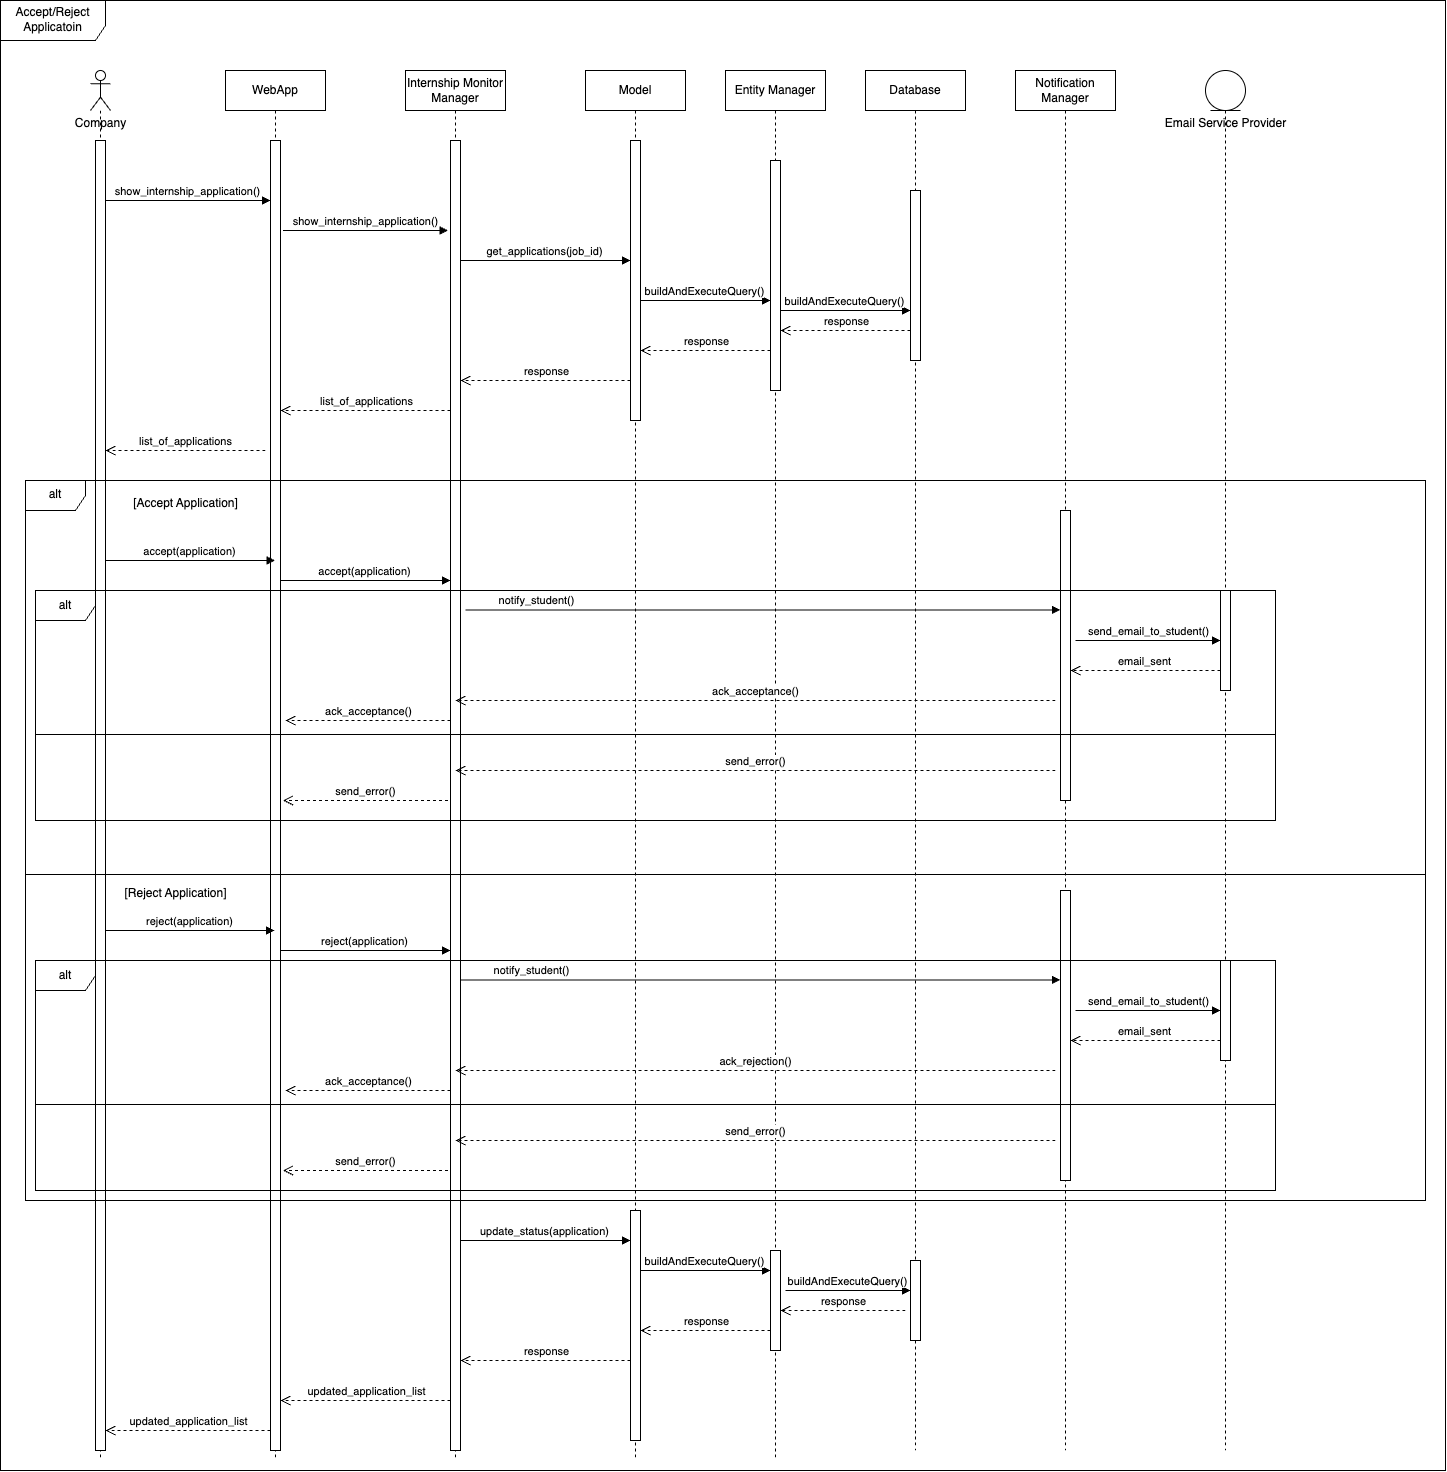

The diagram above was exported from draw.io. Its source (the exported page's mxGraphModel, read from the mxfile embedded in the PNG):
<mxGraphModel dx="2720" dy="2564" grid="1" gridSize="10" guides="1" tooltips="1" connect="1" arrows="1" fold="1" page="1" pageScale="1" pageWidth="850" pageHeight="1100" math="0" shadow="0">
  <root>
    <mxCell id="0" />
    <mxCell id="1" parent="0" />
    <mxCell id="2" value="Accept/Reject Applicatoin" style="shape=umlFrame;whiteSpace=wrap;html=1;pointerEvents=0;width=105;height=40;" vertex="1" parent="1">
      <mxGeometry x="35" y="1080" width="1445" height="1470" as="geometry" />
    </mxCell>
    <mxCell id="3" value="" style="shape=umlLifeline;perimeter=lifelinePerimeter;whiteSpace=wrap;html=1;container=1;dropTarget=0;collapsible=0;recursiveResize=0;outlineConnect=0;portConstraint=eastwest;newEdgeStyle={&quot;curved&quot;:0,&quot;rounded&quot;:0};participant=umlActor;" vertex="1" parent="1">
      <mxGeometry x="125" y="1150" width="20" height="1390" as="geometry" />
    </mxCell>
    <mxCell id="4" value="" style="html=1;points=[[0,0,0,0,5],[0,1,0,0,-5],[1,0,0,0,5],[1,1,0,0,-5]];perimeter=orthogonalPerimeter;outlineConnect=0;targetShapes=umlLifeline;portConstraint=eastwest;newEdgeStyle={&quot;curved&quot;:0,&quot;rounded&quot;:0};" vertex="1" parent="3">
      <mxGeometry x="5" y="70" width="10" height="1310" as="geometry" />
    </mxCell>
    <mxCell id="5" value="Company" style="text;html=1;align=center;verticalAlign=middle;resizable=0;points=[];autosize=1;strokeColor=none;fillColor=none;" vertex="1" parent="1">
      <mxGeometry x="100" y="1188" width="70" height="30" as="geometry" />
    </mxCell>
    <mxCell id="6" value="WebApp" style="shape=umlLifeline;perimeter=lifelinePerimeter;whiteSpace=wrap;html=1;container=1;dropTarget=0;collapsible=0;recursiveResize=0;outlineConnect=0;portConstraint=eastwest;newEdgeStyle={&quot;curved&quot;:0,&quot;rounded&quot;:0};" vertex="1" parent="1">
      <mxGeometry x="260" y="1150" width="100" height="1390" as="geometry" />
    </mxCell>
    <mxCell id="7" value="" style="html=1;points=[[0,0,0,0,5],[0,1,0,0,-5],[1,0,0,0,5],[1,1,0,0,-5]];perimeter=orthogonalPerimeter;outlineConnect=0;targetShapes=umlLifeline;portConstraint=eastwest;newEdgeStyle={&quot;curved&quot;:0,&quot;rounded&quot;:0};" vertex="1" parent="6">
      <mxGeometry x="45" y="70" width="10" height="1310" as="geometry" />
    </mxCell>
    <mxCell id="8" value="Internship Monitor Manager" style="shape=umlLifeline;perimeter=lifelinePerimeter;whiteSpace=wrap;html=1;container=1;dropTarget=0;collapsible=0;recursiveResize=0;outlineConnect=0;portConstraint=eastwest;newEdgeStyle={&quot;curved&quot;:0,&quot;rounded&quot;:0};" vertex="1" parent="1">
      <mxGeometry x="440" y="1150" width="100" height="1390" as="geometry" />
    </mxCell>
    <mxCell id="9" value="" style="html=1;points=[[0,0,0,0,5],[0,1,0,0,-5],[1,0,0,0,5],[1,1,0,0,-5]];perimeter=orthogonalPerimeter;outlineConnect=0;targetShapes=umlLifeline;portConstraint=eastwest;newEdgeStyle={&quot;curved&quot;:0,&quot;rounded&quot;:0};" vertex="1" parent="8">
      <mxGeometry x="45" y="70" width="10" height="1310" as="geometry" />
    </mxCell>
    <mxCell id="10" value="show_internship_application()" style="html=1;verticalAlign=bottom;endArrow=block;curved=0;rounded=0;" edge="1" parent="1">
      <mxGeometry width="80" relative="1" as="geometry">
        <mxPoint x="140" y="1280" as="sourcePoint" />
        <mxPoint x="305" y="1280" as="targetPoint" />
      </mxGeometry>
    </mxCell>
    <mxCell id="11" value="show_internship_application()" style="html=1;verticalAlign=bottom;endArrow=block;curved=0;rounded=0;" edge="1" parent="1">
      <mxGeometry width="80" relative="1" as="geometry">
        <mxPoint x="317.5" y="1310" as="sourcePoint" />
        <mxPoint x="482.5" y="1310" as="targetPoint" />
      </mxGeometry>
    </mxCell>
    <mxCell id="12" value="Entity Manager" style="shape=umlLifeline;perimeter=lifelinePerimeter;whiteSpace=wrap;html=1;container=1;dropTarget=0;collapsible=0;recursiveResize=0;outlineConnect=0;portConstraint=eastwest;newEdgeStyle={&quot;curved&quot;:0,&quot;rounded&quot;:0};" vertex="1" parent="1">
      <mxGeometry x="760" y="1150" width="100" height="1390" as="geometry" />
    </mxCell>
    <mxCell id="13" value="" style="html=1;points=[[0,0,0,0,5],[0,1,0,0,-5],[1,0,0,0,5],[1,1,0,0,-5]];perimeter=orthogonalPerimeter;outlineConnect=0;targetShapes=umlLifeline;portConstraint=eastwest;newEdgeStyle={&quot;curved&quot;:0,&quot;rounded&quot;:0};" vertex="1" parent="12">
      <mxGeometry x="45" y="90" width="10" height="230" as="geometry" />
    </mxCell>
    <mxCell id="14" value="" style="html=1;points=[[0,0,0,0,5],[0,1,0,0,-5],[1,0,0,0,5],[1,1,0,0,-5]];perimeter=orthogonalPerimeter;outlineConnect=0;targetShapes=umlLifeline;portConstraint=eastwest;newEdgeStyle={&quot;curved&quot;:0,&quot;rounded&quot;:0};" vertex="1" parent="12">
      <mxGeometry x="45" y="1180" width="10" height="100" as="geometry" />
    </mxCell>
    <mxCell id="15" value="Model" style="shape=umlLifeline;perimeter=lifelinePerimeter;whiteSpace=wrap;html=1;container=1;dropTarget=0;collapsible=0;recursiveResize=0;outlineConnect=0;portConstraint=eastwest;newEdgeStyle={&quot;curved&quot;:0,&quot;rounded&quot;:0};" vertex="1" parent="1">
      <mxGeometry x="620" y="1150" width="100" height="1390" as="geometry" />
    </mxCell>
    <mxCell id="16" value="" style="html=1;points=[[0,0,0,0,5],[0,1,0,0,-5],[1,0,0,0,5],[1,1,0,0,-5]];perimeter=orthogonalPerimeter;outlineConnect=0;targetShapes=umlLifeline;portConstraint=eastwest;newEdgeStyle={&quot;curved&quot;:0,&quot;rounded&quot;:0};" vertex="1" parent="15">
      <mxGeometry x="45" y="70" width="10" height="280" as="geometry" />
    </mxCell>
    <mxCell id="17" value="" style="html=1;points=[[0,0,0,0,5],[0,1,0,0,-5],[1,0,0,0,5],[1,1,0,0,-5]];perimeter=orthogonalPerimeter;outlineConnect=0;targetShapes=umlLifeline;portConstraint=eastwest;newEdgeStyle={&quot;curved&quot;:0,&quot;rounded&quot;:0};" vertex="1" parent="15">
      <mxGeometry x="45" y="1140" width="10" height="230" as="geometry" />
    </mxCell>
    <mxCell id="18" value="Database" style="shape=umlLifeline;perimeter=lifelinePerimeter;whiteSpace=wrap;html=1;container=1;dropTarget=0;collapsible=0;recursiveResize=0;outlineConnect=0;portConstraint=eastwest;newEdgeStyle={&quot;curved&quot;:0,&quot;rounded&quot;:0};" vertex="1" parent="1">
      <mxGeometry x="900" y="1150" width="100" height="1380" as="geometry" />
    </mxCell>
    <mxCell id="19" value="" style="html=1;points=[[0,0,0,0,5],[0,1,0,0,-5],[1,0,0,0,5],[1,1,0,0,-5]];perimeter=orthogonalPerimeter;outlineConnect=0;targetShapes=umlLifeline;portConstraint=eastwest;newEdgeStyle={&quot;curved&quot;:0,&quot;rounded&quot;:0};" vertex="1" parent="18">
      <mxGeometry x="45" y="120" width="10" height="170" as="geometry" />
    </mxCell>
    <mxCell id="20" value="" style="html=1;points=[[0,0,0,0,5],[0,1,0,0,-5],[1,0,0,0,5],[1,1,0,0,-5]];perimeter=orthogonalPerimeter;outlineConnect=0;targetShapes=umlLifeline;portConstraint=eastwest;newEdgeStyle={&quot;curved&quot;:0,&quot;rounded&quot;:0};" vertex="1" parent="18">
      <mxGeometry x="45" y="1190" width="10" height="80" as="geometry" />
    </mxCell>
    <mxCell id="21" value="buildAndExecuteQuery()" style="html=1;verticalAlign=bottom;endArrow=block;curved=0;rounded=0;" edge="1" parent="1">
      <mxGeometry width="80" relative="1" as="geometry">
        <mxPoint x="675" y="1380" as="sourcePoint" />
        <mxPoint x="805" y="1380" as="targetPoint" />
      </mxGeometry>
    </mxCell>
    <mxCell id="22" value="buildAndExecuteQuery()" style="html=1;verticalAlign=bottom;endArrow=block;curved=0;rounded=0;" edge="1" parent="1">
      <mxGeometry width="80" relative="1" as="geometry">
        <mxPoint x="815" y="1390" as="sourcePoint" />
        <mxPoint x="945" y="1390" as="targetPoint" />
        <mxPoint as="offset" />
      </mxGeometry>
    </mxCell>
    <mxCell id="23" value="response" style="html=1;verticalAlign=bottom;endArrow=open;dashed=1;endSize=8;curved=0;rounded=0;" edge="1" parent="1">
      <mxGeometry relative="1" as="geometry">
        <mxPoint x="945" y="1410" as="sourcePoint" />
        <mxPoint x="815" y="1410" as="targetPoint" />
      </mxGeometry>
    </mxCell>
    <mxCell id="24" value="response" style="html=1;verticalAlign=bottom;endArrow=open;dashed=1;endSize=8;curved=0;rounded=0;" edge="1" parent="1">
      <mxGeometry relative="1" as="geometry">
        <mxPoint x="805" y="1430" as="sourcePoint" />
        <mxPoint x="675" y="1430" as="targetPoint" />
      </mxGeometry>
    </mxCell>
    <mxCell id="25" value="get_applications(job_id)" style="html=1;verticalAlign=bottom;endArrow=block;curved=0;rounded=0;" edge="1" parent="1">
      <mxGeometry width="80" relative="1" as="geometry">
        <mxPoint x="495" y="1340" as="sourcePoint" />
        <mxPoint x="665" y="1340" as="targetPoint" />
      </mxGeometry>
    </mxCell>
    <mxCell id="26" value="response" style="html=1;verticalAlign=bottom;endArrow=open;dashed=1;endSize=8;curved=0;rounded=0;" edge="1" parent="1">
      <mxGeometry relative="1" as="geometry">
        <mxPoint x="665" y="1460" as="sourcePoint" />
        <mxPoint x="495" y="1460" as="targetPoint" />
      </mxGeometry>
    </mxCell>
    <mxCell id="27" value="list_of_applications" style="html=1;verticalAlign=bottom;endArrow=open;dashed=1;endSize=8;curved=0;rounded=0;" edge="1" parent="1">
      <mxGeometry relative="1" as="geometry">
        <mxPoint x="485" y="1490" as="sourcePoint" />
        <mxPoint x="315" y="1490" as="targetPoint" />
      </mxGeometry>
    </mxCell>
    <mxCell id="28" value="list_of_applications" style="html=1;verticalAlign=bottom;endArrow=open;dashed=1;endSize=8;curved=0;rounded=0;" edge="1" parent="1">
      <mxGeometry relative="1" as="geometry">
        <mxPoint x="300" y="1530" as="sourcePoint" />
        <mxPoint x="140" y="1530" as="targetPoint" />
      </mxGeometry>
    </mxCell>
    <mxCell id="29" value="alt" style="shape=umlFrame;whiteSpace=wrap;html=1;pointerEvents=0;" vertex="1" parent="1">
      <mxGeometry x="60" y="1560" width="1400" height="720" as="geometry" />
    </mxCell>
    <mxCell id="30" value="[Accept Application]" style="text;html=1;align=center;verticalAlign=middle;resizable=0;points=[];autosize=1;strokeColor=none;fillColor=none;" vertex="1" parent="1">
      <mxGeometry x="155" y="1568" width="130" height="30" as="geometry" />
    </mxCell>
    <mxCell id="31" value="accept(application)" style="html=1;verticalAlign=bottom;endArrow=block;curved=0;rounded=0;" edge="1" target="6" parent="1">
      <mxGeometry width="80" relative="1" as="geometry">
        <mxPoint x="140" y="1640" as="sourcePoint" />
        <mxPoint x="220" y="1640" as="targetPoint" />
      </mxGeometry>
    </mxCell>
    <mxCell id="32" value="accept(application)" style="html=1;verticalAlign=bottom;endArrow=block;curved=0;rounded=0;" edge="1" parent="1">
      <mxGeometry width="80" relative="1" as="geometry">
        <mxPoint x="315" y="1660" as="sourcePoint" />
        <mxPoint x="485" y="1660" as="targetPoint" />
        <mxPoint as="offset" />
      </mxGeometry>
    </mxCell>
    <mxCell id="33" value="" style="shape=umlLifeline;perimeter=lifelinePerimeter;whiteSpace=wrap;html=1;container=1;dropTarget=0;collapsible=0;recursiveResize=0;outlineConnect=0;portConstraint=eastwest;newEdgeStyle={&quot;curved&quot;:0,&quot;rounded&quot;:0};participant=umlEntity;" vertex="1" parent="1">
      <mxGeometry x="1240" y="1150" width="40" height="1380" as="geometry" />
    </mxCell>
    <mxCell id="34" value="" style="html=1;points=[[0,0,0,0,5],[0,1,0,0,-5],[1,0,0,0,5],[1,1,0,0,-5]];perimeter=orthogonalPerimeter;outlineConnect=0;targetShapes=umlLifeline;portConstraint=eastwest;newEdgeStyle={&quot;curved&quot;:0,&quot;rounded&quot;:0};" vertex="1" parent="33">
      <mxGeometry x="15" y="520" width="10" height="100" as="geometry" />
    </mxCell>
    <mxCell id="35" value="Notification Manager" style="shape=umlLifeline;perimeter=lifelinePerimeter;whiteSpace=wrap;html=1;container=1;dropTarget=0;collapsible=0;recursiveResize=0;outlineConnect=0;portConstraint=eastwest;newEdgeStyle={&quot;curved&quot;:0,&quot;rounded&quot;:0};" vertex="1" parent="1">
      <mxGeometry x="1050" y="1150" width="100" height="1380" as="geometry" />
    </mxCell>
    <mxCell id="36" value="" style="html=1;points=[[0,0,0,0,5],[0,1,0,0,-5],[1,0,0,0,5],[1,1,0,0,-5]];perimeter=orthogonalPerimeter;outlineConnect=0;targetShapes=umlLifeline;portConstraint=eastwest;newEdgeStyle={&quot;curved&quot;:0,&quot;rounded&quot;:0};" vertex="1" parent="35">
      <mxGeometry x="45" y="440" width="10" height="290" as="geometry" />
    </mxCell>
    <mxCell id="37" value="" style="html=1;points=[[0,0,0,0,5],[0,1,0,0,-5],[1,0,0,0,5],[1,1,0,0,-5]];perimeter=orthogonalPerimeter;outlineConnect=0;targetShapes=umlLifeline;portConstraint=eastwest;newEdgeStyle={&quot;curved&quot;:0,&quot;rounded&quot;:0};" vertex="1" parent="35">
      <mxGeometry x="45" y="820" width="10" height="290" as="geometry" />
    </mxCell>
    <mxCell id="38" value="notify_student()" style="html=1;verticalAlign=bottom;endArrow=block;curved=0;rounded=0;" edge="1" target="36" parent="1">
      <mxGeometry x="-0.7647" width="80" relative="1" as="geometry">
        <mxPoint x="500" y="1689.38" as="sourcePoint" />
        <mxPoint x="885" y="1689.38" as="targetPoint" />
        <mxPoint as="offset" />
      </mxGeometry>
    </mxCell>
    <mxCell id="39" value="send_email_to_student()" style="html=1;verticalAlign=bottom;endArrow=block;curved=0;rounded=0;" edge="1" target="34" parent="1">
      <mxGeometry width="80" relative="1" as="geometry">
        <mxPoint x="1110" y="1720" as="sourcePoint" />
        <mxPoint x="1190" y="1720" as="targetPoint" />
      </mxGeometry>
    </mxCell>
    <mxCell id="40" value="email_sent" style="html=1;verticalAlign=bottom;endArrow=open;dashed=1;endSize=8;curved=0;rounded=0;" edge="1" target="36" parent="1">
      <mxGeometry relative="1" as="geometry">
        <mxPoint x="1255" y="1750" as="sourcePoint" />
        <mxPoint x="800" y="1740" as="targetPoint" />
      </mxGeometry>
    </mxCell>
    <mxCell id="41" value="alt" style="shape=umlFrame;whiteSpace=wrap;html=1;pointerEvents=0;" vertex="1" parent="1">
      <mxGeometry x="70" y="1670" width="1240" height="230" as="geometry" />
    </mxCell>
    <mxCell id="42" value="ack_acceptance()" style="html=1;verticalAlign=bottom;endArrow=open;dashed=1;endSize=8;curved=0;rounded=0;" edge="1" parent="1">
      <mxGeometry relative="1" as="geometry">
        <mxPoint x="1090" y="1780" as="sourcePoint" />
        <mxPoint x="490" y="1780" as="targetPoint" />
      </mxGeometry>
    </mxCell>
    <mxCell id="43" value="Email Service Provider" style="text;html=1;align=center;verticalAlign=middle;resizable=0;points=[];autosize=1;strokeColor=none;fillColor=none;" vertex="1" parent="1">
      <mxGeometry x="1190" y="1188" width="140" height="30" as="geometry" />
    </mxCell>
    <mxCell id="44" value="ack_acceptance()" style="html=1;verticalAlign=bottom;endArrow=open;dashed=1;endSize=8;curved=0;rounded=0;" edge="1" source="9" parent="1">
      <mxGeometry relative="1" as="geometry">
        <mxPoint x="920" y="1800" as="sourcePoint" />
        <mxPoint x="320" y="1800" as="targetPoint" />
      </mxGeometry>
    </mxCell>
    <mxCell id="45" value="" style="line;strokeWidth=1;fillColor=none;align=left;verticalAlign=middle;spacingTop=-1;spacingLeft=3;spacingRight=3;rotatable=0;labelPosition=right;points=[];portConstraint=eastwest;strokeColor=inherit;" vertex="1" parent="1">
      <mxGeometry x="70" y="1810" width="1240" height="8" as="geometry" />
    </mxCell>
    <mxCell id="46" value="send_error()" style="html=1;verticalAlign=bottom;endArrow=open;dashed=1;endSize=8;curved=0;rounded=0;" edge="1" parent="1">
      <mxGeometry relative="1" as="geometry">
        <mxPoint x="1090" y="1850" as="sourcePoint" />
        <mxPoint x="490" y="1850" as="targetPoint" />
      </mxGeometry>
    </mxCell>
    <mxCell id="47" value="send_error()" style="html=1;verticalAlign=bottom;endArrow=open;dashed=1;endSize=8;curved=0;rounded=0;" edge="1" parent="1">
      <mxGeometry relative="1" as="geometry">
        <mxPoint x="482.5" y="1880" as="sourcePoint" />
        <mxPoint x="317.5" y="1880" as="targetPoint" />
      </mxGeometry>
    </mxCell>
    <mxCell id="48" value="" style="line;strokeWidth=1;fillColor=none;align=left;verticalAlign=middle;spacingTop=-1;spacingLeft=3;spacingRight=3;rotatable=0;labelPosition=right;points=[];portConstraint=eastwest;strokeColor=inherit;" vertex="1" parent="1">
      <mxGeometry x="60" y="1950" width="1400" height="8" as="geometry" />
    </mxCell>
    <mxCell id="49" value="[Reject Application]" style="text;html=1;align=center;verticalAlign=middle;resizable=0;points=[];autosize=1;strokeColor=none;fillColor=none;" vertex="1" parent="1">
      <mxGeometry x="145" y="1958" width="130" height="30" as="geometry" />
    </mxCell>
    <mxCell id="50" value="reject(application)" style="html=1;verticalAlign=bottom;endArrow=block;curved=0;rounded=0;" edge="1" parent="1">
      <mxGeometry width="80" relative="1" as="geometry">
        <mxPoint x="140" y="2010" as="sourcePoint" />
        <mxPoint x="309" y="2010" as="targetPoint" />
      </mxGeometry>
    </mxCell>
    <mxCell id="51" value="reject(application)" style="html=1;verticalAlign=bottom;endArrow=block;curved=0;rounded=0;" edge="1" parent="1">
      <mxGeometry width="80" relative="1" as="geometry">
        <mxPoint x="315" y="2030" as="sourcePoint" />
        <mxPoint x="485" y="2030" as="targetPoint" />
      </mxGeometry>
    </mxCell>
    <mxCell id="52" value="" style="html=1;points=[[0,0,0,0,5],[0,1,0,0,-5],[1,0,0,0,5],[1,1,0,0,-5]];perimeter=orthogonalPerimeter;outlineConnect=0;targetShapes=umlLifeline;portConstraint=eastwest;newEdgeStyle={&quot;curved&quot;:0,&quot;rounded&quot;:0};" vertex="1" parent="1">
      <mxGeometry x="1255" y="2040" width="10" height="100" as="geometry" />
    </mxCell>
    <mxCell id="53" value="notify_student()" style="html=1;verticalAlign=bottom;endArrow=block;curved=0;rounded=0;" edge="1" target="37" parent="1">
      <mxGeometry x="-0.7647" width="80" relative="1" as="geometry">
        <mxPoint x="495" y="2059.38" as="sourcePoint" />
        <mxPoint x="1090" y="2059" as="targetPoint" />
        <mxPoint as="offset" />
      </mxGeometry>
    </mxCell>
    <mxCell id="54" value="send_email_to_student()" style="html=1;verticalAlign=bottom;endArrow=block;curved=0;rounded=0;" edge="1" target="52" parent="1">
      <mxGeometry width="80" relative="1" as="geometry">
        <mxPoint x="1110" y="2090" as="sourcePoint" />
        <mxPoint x="1190" y="2090" as="targetPoint" />
      </mxGeometry>
    </mxCell>
    <mxCell id="55" value="email_sent" style="html=1;verticalAlign=bottom;endArrow=open;dashed=1;endSize=8;curved=0;rounded=0;" edge="1" parent="1">
      <mxGeometry relative="1" as="geometry">
        <mxPoint x="1255" y="2120" as="sourcePoint" />
        <mxPoint x="1105" y="2120" as="targetPoint" />
      </mxGeometry>
    </mxCell>
    <mxCell id="56" value="alt" style="shape=umlFrame;whiteSpace=wrap;html=1;pointerEvents=0;" vertex="1" parent="1">
      <mxGeometry x="70" y="2040" width="1240" height="230" as="geometry" />
    </mxCell>
    <mxCell id="57" value="ack_rejection()" style="html=1;verticalAlign=bottom;endArrow=open;dashed=1;endSize=8;curved=0;rounded=0;" edge="1" parent="1">
      <mxGeometry relative="1" as="geometry">
        <mxPoint x="1090" y="2150" as="sourcePoint" />
        <mxPoint x="490" y="2150" as="targetPoint" />
      </mxGeometry>
    </mxCell>
    <mxCell id="58" value="ack_acceptance()" style="html=1;verticalAlign=bottom;endArrow=open;dashed=1;endSize=8;curved=0;rounded=0;" edge="1" parent="1">
      <mxGeometry relative="1" as="geometry">
        <mxPoint x="485" y="2170" as="sourcePoint" />
        <mxPoint x="320" y="2170" as="targetPoint" />
      </mxGeometry>
    </mxCell>
    <mxCell id="59" value="" style="line;strokeWidth=1;fillColor=none;align=left;verticalAlign=middle;spacingTop=-1;spacingLeft=3;spacingRight=3;rotatable=0;labelPosition=right;points=[];portConstraint=eastwest;strokeColor=inherit;" vertex="1" parent="1">
      <mxGeometry x="70" y="2180" width="1240" height="8" as="geometry" />
    </mxCell>
    <mxCell id="60" value="send_error()" style="html=1;verticalAlign=bottom;endArrow=open;dashed=1;endSize=8;curved=0;rounded=0;" edge="1" parent="1">
      <mxGeometry relative="1" as="geometry">
        <mxPoint x="1090" y="2220" as="sourcePoint" />
        <mxPoint x="490" y="2220" as="targetPoint" />
      </mxGeometry>
    </mxCell>
    <mxCell id="61" value="send_error()" style="html=1;verticalAlign=bottom;endArrow=open;dashed=1;endSize=8;curved=0;rounded=0;" edge="1" parent="1">
      <mxGeometry relative="1" as="geometry">
        <mxPoint x="482.5" y="2250" as="sourcePoint" />
        <mxPoint x="317.5" y="2250" as="targetPoint" />
      </mxGeometry>
    </mxCell>
    <mxCell id="62" value="buildAndExecuteQuery()" style="html=1;verticalAlign=bottom;endArrow=block;curved=0;rounded=0;" edge="1" parent="1">
      <mxGeometry width="80" relative="1" as="geometry">
        <mxPoint x="675" y="2350" as="sourcePoint" />
        <mxPoint x="805" y="2350" as="targetPoint" />
      </mxGeometry>
    </mxCell>
    <mxCell id="63" value="buildAndExecuteQuery()" style="html=1;verticalAlign=bottom;endArrow=block;curved=0;rounded=0;" edge="1" target="20" parent="1">
      <mxGeometry width="80" relative="1" as="geometry">
        <mxPoint x="820" y="2370" as="sourcePoint" />
        <mxPoint x="950" y="2370" as="targetPoint" />
        <mxPoint as="offset" />
      </mxGeometry>
    </mxCell>
    <mxCell id="64" value="response" style="html=1;verticalAlign=bottom;endArrow=open;dashed=1;endSize=8;curved=0;rounded=0;" edge="1" target="14" parent="1">
      <mxGeometry relative="1" as="geometry">
        <mxPoint x="940" y="2390" as="sourcePoint" />
        <mxPoint x="810" y="2390" as="targetPoint" />
      </mxGeometry>
    </mxCell>
    <mxCell id="65" value="response" style="html=1;verticalAlign=bottom;endArrow=open;dashed=1;endSize=8;curved=0;rounded=0;" edge="1" parent="1">
      <mxGeometry relative="1" as="geometry">
        <mxPoint x="805" y="2410" as="sourcePoint" />
        <mxPoint x="675" y="2410" as="targetPoint" />
      </mxGeometry>
    </mxCell>
    <mxCell id="66" value="update_status(application)" style="html=1;verticalAlign=bottom;endArrow=block;curved=0;rounded=0;" edge="1" target="17" parent="1">
      <mxGeometry width="80" relative="1" as="geometry">
        <mxPoint x="495" y="2320" as="sourcePoint" />
        <mxPoint x="665" y="2320" as="targetPoint" />
      </mxGeometry>
    </mxCell>
    <mxCell id="67" value="response" style="html=1;verticalAlign=bottom;endArrow=open;dashed=1;endSize=8;curved=0;rounded=0;" edge="1" parent="1">
      <mxGeometry relative="1" as="geometry">
        <mxPoint x="665" y="2440" as="sourcePoint" />
        <mxPoint x="495" y="2440" as="targetPoint" />
      </mxGeometry>
    </mxCell>
    <mxCell id="68" value="updated_application_list" style="html=1;verticalAlign=bottom;endArrow=open;dashed=1;endSize=8;curved=0;rounded=0;" edge="1" target="7" parent="1">
      <mxGeometry relative="1" as="geometry">
        <mxPoint x="485" y="2480" as="sourcePoint" />
        <mxPoint x="405" y="2480" as="targetPoint" />
      </mxGeometry>
    </mxCell>
    <mxCell id="69" value="updated_application_list" style="html=1;verticalAlign=bottom;endArrow=open;dashed=1;endSize=8;curved=0;rounded=0;" edge="1" source="7" parent="1">
      <mxGeometry relative="1" as="geometry">
        <mxPoint x="310" y="2510" as="sourcePoint" />
        <mxPoint x="140" y="2510" as="targetPoint" />
      </mxGeometry>
    </mxCell>
  </root>
</mxGraphModel>